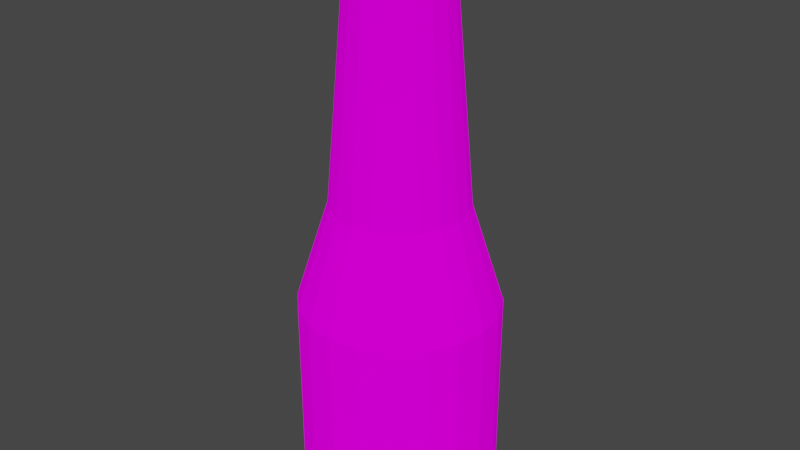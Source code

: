 # Source: ketchup.blend  (saved by Blender 3.5.10; exported with 4.5.12 LTS)
import bpy
from mathutils import Matrix  # noqa: F401  (used for matrix-valued properties, if any)

bpy.ops.wm.read_factory_settings(use_empty=True)
scene = bpy.context.scene
scene.name = 'Scene'

# ---- images (referenced by path relative to the original .blend; pixels are not part of the script)
import os
ASSET_DIR = os.environ.get("B2B_ASSET_DIR", "")  # directory of the original .blend (textures are referenced by path, not embedded)
HERE = os.path.dirname(os.path.abspath(__file__))  # packed textures are extracted next to this script under _unpacked/

def load_image(name, relpath, width, height, colorspace="sRGB"):
    """Load a texture the original file referenced (path relative to the .blend, or extracted next to this script)."""
    p = next((c for c in (os.path.join(HERE, relpath), os.path.join(ASSET_DIR, relpath)) if relpath and os.path.exists(c)), "")
    if p:
        img = bpy.data.images.load(p, check_existing=True)
        img.name = name
    else:  # same state as the original file: an image datablock whose file is absent (Cycles renders it pink)
        img = bpy.data.images.new(name, width, height)
        img.source = "FILE"
        img.filepath = "//" + (relpath or name)
    img.colorspace_settings.name = colorspace
    return img
img_ketchup_png = load_image('ketchup.png', 'ketchup.png', 1024, 1024, 'sRGB')

# ---- materials (node trees are filled in below, after node groups)
mat_material_001 = bpy.data.materials.new('Material.001')
mat_material_001.use_transparent_shadow = False

# ---- material node trees
mat_material_001.use_nodes = True; mat_material_001.node_tree.nodes.clear()
_N = mat_material_001.node_tree.nodes; _L = mat_material_001.node_tree.links
n0 = _N.new('ShaderNodeOutputMaterial'); n0.name = 'Material Output'; n0.location = (300, 300)
n1 = _N.new('ShaderNodeBsdfDiffuse'); n1.name = 'Diffuse BSDF'; n1.location = (10, 300)
n1.inputs[1].default_value = 0.5
n2 = _N.new('ShaderNodeTexImage'); n2.name = 'Image Texture'; n2.location = (-280, 280)
n2.image = img_ketchup_png
n2.interpolation = 'Closest'
_L.new(n1.outputs[0], n0.inputs[0])
_L.new(n2.outputs[0], n1.inputs[0])
n0.is_active_output = True

# ---- world
world_world = bpy.data.worlds.new('World'); scene.world = world_world
world_world.use_nodes = True; world_world.node_tree.nodes.clear()
_N = world_world.node_tree.nodes; _L = world_world.node_tree.links
n0 = _N.new('ShaderNodeOutputWorld'); n0.name = 'World Output'; n0.location = (300, 300)
n1 = _N.new('ShaderNodeBackground'); n1.name = 'Background'; n1.location = (10, 300)
n1.inputs[0].default_value = (0.05088, 0.05088, 0.05088, 1.0)
_L.new(n1.outputs[0], n0.inputs[0])
n0.is_active_output = True
world_world.color = (0.05088, 0.05088, 0.05088)
world_world.use_sun_shadow = False
world_world.sun_shadow_jitter_overblur = 0.0

# ---- meshes
me_cylinder = bpy.data.meshes.new('Cylinder')
me_cylinder.from_pydata([(0.0, 0.05, -9.312e-05), (0.0, 0.05, 0.1052), (0.01545, 0.04755, -9.312e-05), (0.01545, 0.04755, 0.1052), (0.02939, 0.04045, -9.312e-05), (0.02939, 0.04045, 0.1052), (0.04045, 0.02939, -9.312e-05), (0.04045, 0.02939, 0.1052), (0.04755, 0.01545, -9.312e-05), (0.04755, 0.01545, 0.1052), (0.05, 0.0, -9.312e-05), (0.05, 0.0, 0.1052), (0.04755, -0.01545, -9.312e-05), (0.04755, -0.01545, 0.1052), (0.04045, -0.02939, -9.312e-05), (0.04045, -0.02939, 0.1052), (0.02939, -0.04045, -9.312e-05), (0.02939, -0.04045, 0.1052), (0.01545, -0.04755, -9.312e-05), (0.01545, -0.04755, 0.1052), (0.0, -0.05, -9.312e-05), (0.0, -0.05, 0.1052), (-0.01545, -0.04755, -9.312e-05), (-0.01545, -0.04755, 0.1052), (-0.02939, -0.04045, -9.312e-05), (-0.02939, -0.04045, 0.1052), (-0.04045, -0.02939, -9.312e-05), (-0.04045, -0.02939, 0.1052), (-0.04755, -0.01545, -9.312e-05), (-0.04755, -0.01545, 0.1052), (-0.05, 0.0, -9.312e-05), (-0.05, 0.0, 0.1052), (-0.04755, 0.01545, -9.312e-05), (-0.04755, 0.01545, 0.1052), (-0.04045, 0.02939, -9.312e-05), (-0.04045, 0.02939, 0.1052), (-0.02939, 0.04045, -9.312e-05), (-0.02939, 0.04045, 0.1052), (-0.01545, 0.04755, -9.312e-05), (-0.01545, 0.04755, 0.1052), (0.01043, 0.03211, 0.1562), (5.666e-10, 0.03376, 0.1562), (0.01984, 0.02731, 0.1562), (0.02731, 0.01984, 0.1562), (0.03211, 0.01043, 0.1562), (0.03376, 0.0, 0.1562), (0.03211, -0.01043, 0.1562), (0.02731, -0.01984, 0.1562), (0.01984, -0.02731, 0.1562), (0.01043, -0.03211, 0.1562), (5.666e-10, -0.03376, 0.1562), (-0.01043, -0.03211, 0.1562), (-0.01984, -0.02731, 0.1562), (-0.02731, -0.01984, 0.1562), (-0.03211, -0.01043, 0.1562), (-0.03376, 0.0, 0.1562), (-0.03211, 0.01043, 0.1562), (-0.02731, 0.01984, 0.1562), (-0.01984, 0.02731, 0.1562), (-0.01043, 0.03211, 0.1562), (0.007865, 0.0242, 0.2716), (-2.118e-10, 0.02545, 0.2716), (0.01496, 0.02059, 0.2716), (0.02059, 0.01496, 0.2716), (0.0242, 0.007865, 0.2716), (0.02545, 0.0, 0.2716), (0.0242, -0.007865, 0.2716), (0.02059, -0.01496, 0.2716), (0.01496, -0.02059, 0.2716), (0.007865, -0.0242, 0.2716), (-2.118e-10, -0.02545, 0.2716), (-0.007865, -0.0242, 0.2716), (-0.01496, -0.02059, 0.2716), (-0.02059, -0.01496, 0.2716), (-0.0242, -0.007865, 0.2716), (-0.02545, 0.0, 0.2716), (-0.0242, 0.007865, 0.2716), (-0.02059, 0.01496, 0.2716), (-0.01496, 0.02059, 0.2716), (-0.007865, 0.0242, 0.2716), (0.007259, 0.02234, 0.2883), (1.738e-09, 0.02349, 0.2883), (0.01381, 0.019, 0.2883), (0.019, 0.01381, 0.2883), (0.02234, 0.007259, 0.2883), (0.02349, 0.0, 0.2883), (0.02234, -0.007259, 0.2883), (0.019, -0.01381, 0.2883), (0.01381, -0.019, 0.2883), (0.007259, -0.02234, 0.2883), (1.738e-09, -0.02349, 0.2883), (-0.007259, -0.02234, 0.2883), (-0.01381, -0.019, 0.2883), (-0.019, -0.01381, 0.2883), (-0.02234, -0.007259, 0.2883), (-0.02349, 0.0, 0.2883), (-0.02234, 0.007259, 0.2883), (-0.019, 0.01381, 0.2883), (-0.01381, 0.019, 0.2883), (-0.007259, 0.02234, 0.2883), (-0.01951, -0.01417, 0.2697), (-0.02293, -0.007451, 0.2697), (0.02293, -0.007451, 0.2697), (0.01951, -0.01417, 0.2697), (-0.02411, 5.379e-12, 0.2697), (0.01417, -0.01951, 0.2697), (-1.927e-10, 0.02411, 0.2697), (0.007451, 0.02293, 0.2697), (-0.02293, 0.007451, 0.2697), (0.007451, -0.02293, 0.2697), (0.01417, 0.01951, 0.2697), (-0.01951, 0.01417, 0.2697), (-1.927e-10, -0.02411, 0.2697), (0.01951, 0.01417, 0.2697), (-0.01417, 0.01951, 0.2697), (-0.007451, -0.02293, 0.2697), (0.02293, 0.007451, 0.2697), (-0.007451, 0.02293, 0.2697), (-0.01417, -0.01951, 0.2697), (0.02411, 5.379e-12, 0.2697)], [], [(0, 1, 3, 2), (2, 3, 5, 4), (4, 5, 7, 6), (6, 7, 9, 8), (8, 9, 11, 10), (10, 11, 13, 12), (12, 13, 15, 14), (14, 15, 17, 16), (16, 17, 19, 18), (18, 19, 21, 20), (20, 21, 23, 22), (22, 23, 25, 24), (24, 25, 27, 26), (26, 27, 29, 28), (28, 29, 31, 30), (30, 31, 33, 32), (32, 33, 35, 34), (34, 35, 37, 36), (37, 35, 57, 58), (36, 37, 39, 38), (38, 39, 1, 0), (0, 2, 4, 6, 8, 10, 12, 14, 16, 18, 20, 22, 24, 26, 28, 30, 32, 34, 36, 38), (101, 100, 73, 74), (13, 11, 45, 46), (23, 21, 50, 51), (33, 31, 55, 56), (9, 7, 43, 44), (19, 17, 48, 49), (29, 27, 53, 54), (39, 37, 58, 59), (5, 3, 40, 42), (15, 13, 46, 47), (25, 23, 51, 52), (35, 33, 56, 57), (11, 9, 44, 45), (21, 19, 49, 50), (31, 29, 54, 55), (1, 39, 59, 41), (7, 5, 42, 43), (17, 15, 47, 48), (3, 1, 41, 40), (27, 25, 52, 53), (70, 69, 89, 90), (103, 102, 66, 67), (104, 101, 74, 75), (105, 103, 67, 68), (107, 106, 61, 60), (108, 104, 75, 76), (109, 105, 68, 69), (110, 107, 60, 62), (111, 108, 76, 77), (112, 109, 69, 70), (113, 110, 62, 63), (114, 111, 77, 78), (115, 112, 70, 71), (116, 113, 63, 64), (117, 114, 78, 79), (118, 115, 71, 72), (119, 116, 64, 65), (106, 117, 79, 61), (100, 118, 72, 73), (102, 119, 65, 66), (80, 81, 99, 98, 97, 96, 95, 94, 93, 92, 91, 90, 89, 88, 87, 86, 85, 84, 83, 82), (63, 62, 82, 83), (78, 77, 97, 98), (71, 70, 90, 91), (64, 63, 83, 84), (79, 78, 98, 99), (72, 71, 91, 92), (65, 64, 84, 85), (61, 79, 99, 81), (73, 72, 92, 93), (66, 65, 85, 86), (74, 73, 93, 94), (67, 66, 86, 87), (75, 74, 94, 95), (68, 67, 87, 88), (60, 61, 81, 80), (76, 75, 95, 96), (69, 68, 88, 89), (62, 60, 80, 82), (77, 76, 96, 97), (46, 45, 119, 102), (53, 52, 118, 100), (41, 59, 117, 106), (45, 44, 116, 119), (52, 51, 115, 118), (59, 58, 114, 117), (44, 43, 113, 116), (51, 50, 112, 115), (58, 57, 111, 114), (43, 42, 110, 113), (50, 49, 109, 112), (57, 56, 108, 111), (42, 40, 107, 110), (49, 48, 105, 109), (56, 55, 104, 108), (40, 41, 106, 107), (48, 47, 103, 105), (55, 54, 101, 104), (47, 46, 102, 103), (54, 53, 100, 101)])
_uv = me_cylinder.uv_layers.new(name='UVMap')
_uv.uv.foreach_set('vector', [0.01266, 0.5749, 0.006801, 0.005876, 0.05583, 0.005939, 0.06169, 0.575, 0.06169, 0.575, 0.05583, 0.005939, 0.1049, 0.006002, 0.1107, 0.575, 0.1107, 0.575, 0.1049, 0.006002, 0.1539, 0.006066, 0.1597, 0.5751, 0.1597, 0.5751, 0.1539, 0.006066, 0.2029, 0.006129, 0.2088, 0.5751, 0.2088, 0.5751, 0.2029, 0.006129, 0.2519, 0.006192, 0.2578, 0.5752, 0.2578, 0.5752, 0.2519, 0.006192, 0.301, 0.006255, 0.3068, 0.5753, 0.3068, 0.5753, 0.301, 0.006255, 0.35, 0.006318, 0.3559, 0.5753, 0.3559, 0.5753, 0.35, 0.006318, 0.399, 0.006382, 0.4049, 0.5754, 0.4049, 0.5754, 0.399, 0.006382, 0.448, 0.006445, 0.4539, 0.5755, 0.4539, 0.5755, 0.448, 0.006445, 0.4971, 0.006508, 0.5029, 0.5755, 0.5029, 0.5755, 0.4971, 0.006508, 0.5461, 0.006571, 0.552, 0.5756, 0.552, 0.5756, 0.5461, 0.006571, 0.5951, 0.006634, 0.601, 0.5756, 0.601, 0.5756, 0.5951, 0.006634, 0.6441, 0.006698, 0.65, 0.5757, 0.65, 0.5757, 0.6441, 0.006698, 0.6932, 0.006761, 0.699, 0.5758, 0.699, 0.5758, 0.6932, 0.006761, 0.7422, 0.006824, 0.7481, 0.5758, 0.7481, 0.5758, 0.7422, 0.006824, 0.7912, 0.006887, 0.7971, 0.5759, 0.7971, 0.5759, 0.7912, 0.006887, 0.8403, 0.006951, 0.8461, 0.576, 0.8461, 0.576, 0.8403, 0.006951, 0.8893, 0.007014, 0.8951, 0.576, 0.8893, 0.007014, 0.8403, 0.006951, 0.8403, 0.006951, 0.8893, 0.007014, 0.8951, 0.576, 0.8893, 0.007014, 0.9383, 0.007077, 0.9442, 0.5761, 0.9442, 0.5761, 0.9383, 0.007077, 0.9873, 0.00714, 0.9932, 0.5762, 0.75, 0.3394, 0.7776, 0.335, 0.8025, 0.3223, 0.8223, 0.3025, 0.835, 0.2776, 0.8394, 0.25, 0.835, 0.2224, 0.8223, 0.1975, 0.8025, 0.1777, 0.7776, 0.165, 0.75, 0.1606, 0.7224, 0.165, 0.6975, 0.1777, 0.6777, 0.1975, 0.665, 0.2224, 0.6606, 0.25, 0.665, 0.2776, 0.6777, 0.3025, 0.6975, 0.3223, 0.7224, 0.335, 0.8761, 0.9116, 0.8801, 0.9116, 0.8801, 0.9116, 0.8761, 0.9116, 0.301, 0.006255, 0.2519, 0.006192, 0.2519, 0.006192, 0.301, 0.006255, 0.5461, 0.006571, 0.4971, 0.006508, 0.4971, 0.006508, 0.5461, 0.006571, 0.7912, 0.006887, 0.7422, 0.006824, 0.7422, 0.006824, 0.7912, 0.006887, 0.2029, 0.006129, 0.1539, 0.006066, 0.1539, 0.006066, 0.2029, 0.006129, 0.448, 0.006445, 0.399, 0.006382, 0.399, 0.006382, 0.448, 0.006445, 0.6932, 0.006761, 0.6441, 0.006698, 0.6441, 0.006698, 0.6932, 0.006761, 0.9383, 0.007077, 0.8893, 0.007014, 0.8893, 0.007014, 0.9383, 0.007077, 0.1049, 0.006002, 0.05583, 0.005939, 0.05583, 0.005939, 0.1049, 0.006002, 0.35, 0.006318, 0.301, 0.006255, 0.301, 0.006255, 0.35, 0.006318, 0.5951, 0.006634, 0.5461, 0.006571, 0.5461, 0.006571, 0.5951, 0.006634, 0.8403, 0.006951, 0.7912, 0.006887, 0.7912, 0.006887, 0.8403, 0.006951, 0.2519, 0.006192, 0.2029, 0.006129, 0.2029, 0.006129, 0.2519, 0.006192, 0.4971, 0.006508, 0.448, 0.006445, 0.448, 0.006445, 0.4971, 0.006508, 0.7422, 0.006824, 0.6932, 0.006761, 0.6932, 0.006761, 0.7422, 0.006824, 0.9873, 0.00714, 0.9383, 0.007077, 0.9383, 0.007077, 0.9873, 0.00714, 0.1539, 0.006066, 0.1049, 0.006002, 0.1049, 0.006002, 0.1539, 0.006066, 0.399, 0.006382, 0.35, 0.006318, 0.35, 0.006318, 0.399, 0.006382, 0.05583, 0.005939, 0.006801, 0.005876, 0.006801, 0.005876, 0.05583, 0.005939, 0.6441, 0.006698, 0.5951, 0.006634, 0.5951, 0.006634, 0.6441, 0.006698, 0.8922, 0.9116, 0.8962, 0.9116, 0.8962, 0.9116, 0.8922, 0.9116, 0.9043, 0.9116, 0.9083, 0.9116, 0.9083, 0.9116, 0.9043, 0.9116, 0.872, 0.9116, 0.8761, 0.9116, 0.8761, 0.9116, 0.872, 0.9116, 0.9003, 0.9116, 0.9043, 0.9116, 0.9043, 0.9116, 0.9003, 0.9116, 0.9285, 0.9116, 0.9326, 0.9116, 0.9326, 0.9116, 0.9285, 0.9116, 0.868, 0.9116, 0.872, 0.9116, 0.872, 0.9116, 0.868, 0.9116, 0.8962, 0.9116, 0.9003, 0.9116, 0.9003, 0.9116, 0.8962, 0.9116, 0.9245, 0.9116, 0.9285, 0.9116, 0.9285, 0.9116, 0.9245, 0.9116, 0.864, 0.9116, 0.868, 0.9116, 0.868, 0.9116, 0.864, 0.9116, 0.8922, 0.9116, 0.8962, 0.9116, 0.8962, 0.9116, 0.8922, 0.9116, 0.9204, 0.9116, 0.9245, 0.9116, 0.9245, 0.9116, 0.9204, 0.9116, 0.8599, 0.9116, 0.864, 0.9116, 0.864, 0.9116, 0.8599, 0.9116, 0.8882, 0.9116, 0.8922, 0.9116, 0.8922, 0.9116, 0.8882, 0.9116, 0.9164, 0.9116, 0.9204, 0.9116, 0.9204, 0.9116, 0.9164, 0.9116, 0.8559, 0.9116, 0.8599, 0.9116, 0.8599, 0.9116, 0.8559, 0.9116, 0.8841, 0.9116, 0.8882, 0.9116, 0.8882, 0.9116, 0.8841, 0.9116, 0.9124, 0.9116, 0.9164, 0.9116, 0.9164, 0.9116, 0.9124, 0.9116, 0.8518, 0.9116, 0.8559, 0.9116, 0.8559, 0.9116, 0.8518, 0.9116, 0.8801, 0.9116, 0.8841, 0.9116, 0.8841, 0.9116, 0.8801, 0.9116, 0.9083, 0.9116, 0.9124, 0.9116, 0.9124, 0.9116, 0.9083, 0.9116, 0.927, 0.9789, 0.9042, 0.9825, 0.8814, 0.9789, 0.8609, 0.9685, 0.8446, 0.9522, 0.8341, 0.9316, 0.8305, 0.9088, 0.8341, 0.8861, 0.8446, 0.8655, 0.8609, 0.8492, 0.8814, 0.8387, 0.9042, 0.8351, 0.927, 0.8387, 0.9475, 0.8492, 0.9638, 0.8655, 0.9743, 0.8861, 0.9779, 0.9088, 0.9743, 0.9316, 0.9638, 0.9522, 0.9475, 0.9685, 0.9204, 0.9116, 0.9245, 0.9116, 0.9245, 0.9116, 0.9204, 0.9116, 0.8599, 0.9116, 0.864, 0.9116, 0.864, 0.9116, 0.8599, 0.9116, 0.8882, 0.9116, 0.8922, 0.9116, 0.8922, 0.9116, 0.8882, 0.9116, 0.9164, 0.9116, 0.9204, 0.9116, 0.9204, 0.9116, 0.9164, 0.9116, 0.8559, 0.9116, 0.8599, 0.9116, 0.8599, 0.9116, 0.8559, 0.9116, 0.8841, 0.9116, 0.8882, 0.9116, 0.8882, 0.9116, 0.8841, 0.9116, 0.9124, 0.9116, 0.9164, 0.9116, 0.9164, 0.9116, 0.9124, 0.9116, 0.8518, 0.9116, 0.8559, 0.9116, 0.8559, 0.9116, 0.8518, 0.9116, 0.8801, 0.9116, 0.8841, 0.9116, 0.8841, 0.9116, 0.8801, 0.9116, 0.9083, 0.9116, 0.9124, 0.9116, 0.9124, 0.9116, 0.9083, 0.9116, 0.8761, 0.9116, 0.8801, 0.9116, 0.8801, 0.9116, 0.8761, 0.9116, 0.9043, 0.9116, 0.9083, 0.9116, 0.9083, 0.9116, 0.9043, 0.9116, 0.872, 0.9116, 0.8761, 0.9116, 0.8761, 0.9116, 0.872, 0.9116, 0.9003, 0.9116, 0.9043, 0.9116, 0.9043, 0.9116, 0.9003, 0.9116, 0.9285, 0.9116, 0.9326, 0.9116, 0.9326, 0.9116, 0.9285, 0.9116, 0.868, 0.9116, 0.872, 0.9116, 0.872, 0.9116, 0.868, 0.9116, 0.8962, 0.9116, 0.9003, 0.9116, 0.9003, 0.9116, 0.8962, 0.9116, 0.9245, 0.9116, 0.9285, 0.9116, 0.9285, 0.9116, 0.9245, 0.9116, 0.864, 0.9116, 0.868, 0.9116, 0.868, 0.9116, 0.864, 0.9116, 0.301, 0.006255, 0.2519, 0.006192, 0.2519, 0.006192, 0.301, 0.006255, 0.6441, 0.006698, 0.5951, 0.006634, 0.5951, 0.006634, 0.6441, 0.006698, 0.9873, 0.00714, 0.9383, 0.007077, 0.9383, 0.007077, 0.9873, 0.00714, 0.2519, 0.006192, 0.2029, 0.006129, 0.2029, 0.006129, 0.2519, 0.006192, 0.5951, 0.006634, 0.5461, 0.006571, 0.5461, 0.006571, 0.5951, 0.006634, 0.9383, 0.007077, 0.8893, 0.007014, 0.8893, 0.007014, 0.9383, 0.007077, 0.2029, 0.006129, 0.1539, 0.006066, 0.1539, 0.006066, 0.2029, 0.006129, 0.5461, 0.006571, 0.4971, 0.006508, 0.4971, 0.006508, 0.5461, 0.006571, 0.8893, 0.007014, 0.8403, 0.006951, 0.8403, 0.006951, 0.8893, 0.007014, 0.1539, 0.006066, 0.1049, 0.006002, 0.1049, 0.006002, 0.1539, 0.006066, 0.4971, 0.006508, 0.448, 0.006445, 0.448, 0.006445, 0.4971, 0.006508, 0.8403, 0.006951, 0.7912, 0.006887, 0.7912, 0.006887, 0.8403, 0.006951, 0.1049, 0.006002, 0.05583, 0.005939, 0.05583, 0.005939, 0.1049, 0.006002, 0.448, 0.006445, 0.399, 0.006382, 0.399, 0.006382, 0.448, 0.006445, 0.7912, 0.006887, 0.7422, 0.006824, 0.7422, 0.006824, 0.7912, 0.006887, 0.05583, 0.005939, 0.006801, 0.005876, 0.006801, 0.005876, 0.05583, 0.005939, 0.399, 0.006382, 0.35, 0.006318, 0.35, 0.006318, 0.399, 0.006382, 0.7422, 0.006824, 0.6932, 0.006761, 0.6932, 0.006761, 0.7422, 0.006824, 0.35, 0.006318, 0.301, 0.006255, 0.301, 0.006255, 0.35, 0.006318, 0.6932, 0.006761, 0.6441, 0.006698, 0.6441, 0.006698, 0.6932, 0.006761])
me_cylinder.materials.append(mat_material_001)
me_cylinder.update()

# ---- objects
ob_cylinder = bpy.data.objects.new('Cylinder', me_cylinder)

# ---- transforms, parenting, visibility, modifiers, constraints
ob_cylinder.location = (0.0, 0.0, 0.0)

# ---- collection membership
scene.collection.objects.link(ob_cylinder)

# ---- scene / render settings (as saved in the file)
scene.frame_start = 1; scene.frame_end = 250; scene.frame_set(1)
scene.render.engine = 'BLENDER_EEVEE_NEXT'
scene.cycles.sampling_pattern = 'TABULATED_SOBOL'
scene.view_settings.view_transform = 'Filmic'
bpy.context.view_layer.update()

# ---- added for rendering (the .blend has no active camera and no usable light): camera, sun
cam_auto = bpy.data.cameras.new('AutoCamera')
cam_auto.lens = 50.0
cam_auto.sensor_width = 36.0
cam_auto.clip_end = 1000.0
ob_auto_camera = bpy.data.objects.new('AutoCamera', cam_auto)
scene.collection.objects.link(ob_auto_camera)
ob_auto_camera.location = (0.297203, -0.356644, 0.381878)
ob_auto_camera.rotation_euler = (1.09748, -7.21219e-08, 0.694738)
scene.camera = ob_auto_camera
light_auto_sun = bpy.data.lights.new('AutoSun', 'SUN')
light_auto_sun.energy = 3.0
light_auto_sun.angle = 0.0523599
ob_auto_sun = bpy.data.objects.new('AutoSun', light_auto_sun)
scene.collection.objects.link(ob_auto_sun)
ob_auto_sun.rotation_euler = (0.872665, 0.174533, 0.523599)
bpy.context.view_layer.update()

